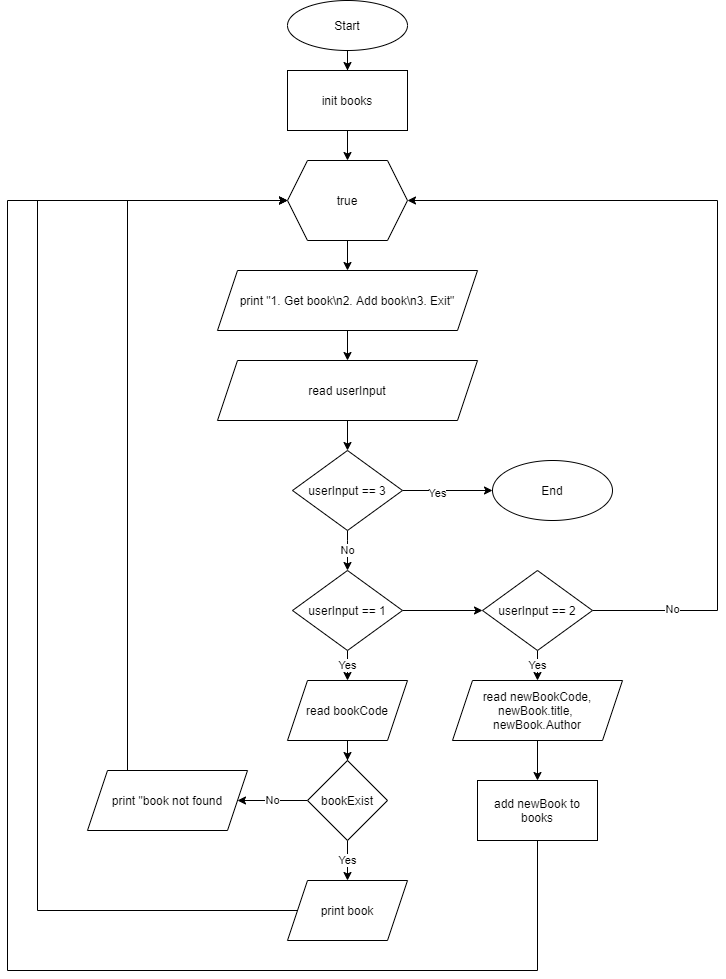

The diagram above was exported from draw.io. Its source (the exported page's mxGraphModel, read from the mxfile embedded in the PNG):
<mxGraphModel dx="1864" dy="611" grid="1" gridSize="10" guides="1" tooltips="1" connect="1" arrows="1" fold="1" page="1" pageScale="1" pageWidth="850" pageHeight="1100" math="0" shadow="0">
  <root>
    <mxCell id="0" />
    <mxCell id="1" parent="0" />
    <mxCell id="2nmtGQLw99tAUVa7b9f7-8" value="" style="edgeStyle=orthogonalEdgeStyle;rounded=0;orthogonalLoop=1;jettySize=auto;html=1;" edge="1" parent="1" source="2nmtGQLw99tAUVa7b9f7-1" target="2nmtGQLw99tAUVa7b9f7-7">
      <mxGeometry relative="1" as="geometry" />
    </mxCell>
    <mxCell id="2nmtGQLw99tAUVa7b9f7-1" value="Start" style="ellipse;whiteSpace=wrap;html=1;" vertex="1" parent="1">
      <mxGeometry x="160" y="90" width="120" height="50" as="geometry" />
    </mxCell>
    <mxCell id="2nmtGQLw99tAUVa7b9f7-5" value="" style="edgeStyle=orthogonalEdgeStyle;rounded=0;orthogonalLoop=1;jettySize=auto;html=1;" edge="1" parent="1" source="2nmtGQLw99tAUVa7b9f7-3" target="2nmtGQLw99tAUVa7b9f7-4">
      <mxGeometry relative="1" as="geometry" />
    </mxCell>
    <mxCell id="2nmtGQLw99tAUVa7b9f7-3" value="true" style="shape=hexagon;perimeter=hexagonPerimeter2;whiteSpace=wrap;html=1;fixedSize=1;" vertex="1" parent="1">
      <mxGeometry x="160" y="250" width="120" height="80" as="geometry" />
    </mxCell>
    <mxCell id="2nmtGQLw99tAUVa7b9f7-11" value="" style="edgeStyle=orthogonalEdgeStyle;rounded=0;orthogonalLoop=1;jettySize=auto;html=1;" edge="1" parent="1" source="2nmtGQLw99tAUVa7b9f7-4" target="2nmtGQLw99tAUVa7b9f7-10">
      <mxGeometry relative="1" as="geometry" />
    </mxCell>
    <mxCell id="2nmtGQLw99tAUVa7b9f7-4" value="print &quot;1. Get book\n2. Add book\n3. Exit&quot;" style="shape=parallelogram;perimeter=parallelogramPerimeter;whiteSpace=wrap;html=1;fixedSize=1;" vertex="1" parent="1">
      <mxGeometry x="90" y="360" width="260" height="60" as="geometry" />
    </mxCell>
    <mxCell id="2nmtGQLw99tAUVa7b9f7-9" value="" style="edgeStyle=orthogonalEdgeStyle;rounded=0;orthogonalLoop=1;jettySize=auto;html=1;" edge="1" parent="1" source="2nmtGQLw99tAUVa7b9f7-7" target="2nmtGQLw99tAUVa7b9f7-3">
      <mxGeometry relative="1" as="geometry" />
    </mxCell>
    <mxCell id="2nmtGQLw99tAUVa7b9f7-7" value="init books" style="whiteSpace=wrap;html=1;" vertex="1" parent="1">
      <mxGeometry x="160" y="160" width="120" height="60" as="geometry" />
    </mxCell>
    <mxCell id="2nmtGQLw99tAUVa7b9f7-13" value="" style="edgeStyle=orthogonalEdgeStyle;rounded=0;orthogonalLoop=1;jettySize=auto;html=1;" edge="1" parent="1" source="2nmtGQLw99tAUVa7b9f7-10" target="2nmtGQLw99tAUVa7b9f7-12">
      <mxGeometry relative="1" as="geometry" />
    </mxCell>
    <mxCell id="2nmtGQLw99tAUVa7b9f7-10" value="read userInput" style="shape=parallelogram;perimeter=parallelogramPerimeter;whiteSpace=wrap;html=1;fixedSize=1;" vertex="1" parent="1">
      <mxGeometry x="90" y="450" width="260" height="60" as="geometry" />
    </mxCell>
    <mxCell id="2nmtGQLw99tAUVa7b9f7-15" value="" style="edgeStyle=orthogonalEdgeStyle;rounded=0;orthogonalLoop=1;jettySize=auto;html=1;" edge="1" parent="1" source="2nmtGQLw99tAUVa7b9f7-12" target="2nmtGQLw99tAUVa7b9f7-14">
      <mxGeometry relative="1" as="geometry" />
    </mxCell>
    <mxCell id="2nmtGQLw99tAUVa7b9f7-20" value="Yes" style="edgeLabel;html=1;align=center;verticalAlign=middle;resizable=0;points=[];" vertex="1" connectable="0" parent="2nmtGQLw99tAUVa7b9f7-15">
      <mxGeometry x="-0.2533" y="-2" relative="1" as="geometry">
        <mxPoint as="offset" />
      </mxGeometry>
    </mxCell>
    <mxCell id="2nmtGQLw99tAUVa7b9f7-17" value="No" style="edgeStyle=orthogonalEdgeStyle;rounded=0;orthogonalLoop=1;jettySize=auto;html=1;" edge="1" parent="1" source="2nmtGQLw99tAUVa7b9f7-12" target="2nmtGQLw99tAUVa7b9f7-16">
      <mxGeometry relative="1" as="geometry">
        <Array as="points">
          <mxPoint x="220" y="630" />
          <mxPoint x="220" y="630" />
        </Array>
      </mxGeometry>
    </mxCell>
    <mxCell id="2nmtGQLw99tAUVa7b9f7-12" value="userInput == 3" style="rhombus;whiteSpace=wrap;html=1;" vertex="1" parent="1">
      <mxGeometry x="165" y="540" width="110" height="80" as="geometry" />
    </mxCell>
    <mxCell id="2nmtGQLw99tAUVa7b9f7-14" value="End" style="ellipse;whiteSpace=wrap;html=1;" vertex="1" parent="1">
      <mxGeometry x="365" y="550" width="120" height="60" as="geometry" />
    </mxCell>
    <mxCell id="2nmtGQLw99tAUVa7b9f7-19" value="Yes" style="edgeStyle=orthogonalEdgeStyle;rounded=0;orthogonalLoop=1;jettySize=auto;html=1;" edge="1" parent="1" source="2nmtGQLw99tAUVa7b9f7-16" target="2nmtGQLw99tAUVa7b9f7-18">
      <mxGeometry relative="1" as="geometry" />
    </mxCell>
    <mxCell id="2nmtGQLw99tAUVa7b9f7-32" value="" style="edgeStyle=orthogonalEdgeStyle;rounded=0;orthogonalLoop=1;jettySize=auto;html=1;" edge="1" parent="1" source="2nmtGQLw99tAUVa7b9f7-16" target="2nmtGQLw99tAUVa7b9f7-31">
      <mxGeometry relative="1" as="geometry" />
    </mxCell>
    <mxCell id="2nmtGQLw99tAUVa7b9f7-16" value="userInput == 1" style="rhombus;whiteSpace=wrap;html=1;" vertex="1" parent="1">
      <mxGeometry x="165" y="660" width="110" height="80" as="geometry" />
    </mxCell>
    <mxCell id="2nmtGQLw99tAUVa7b9f7-22" value="" style="edgeStyle=orthogonalEdgeStyle;rounded=0;orthogonalLoop=1;jettySize=auto;html=1;" edge="1" parent="1" source="2nmtGQLw99tAUVa7b9f7-18" target="2nmtGQLw99tAUVa7b9f7-21">
      <mxGeometry relative="1" as="geometry" />
    </mxCell>
    <mxCell id="2nmtGQLw99tAUVa7b9f7-18" value="read bookCode" style="shape=parallelogram;perimeter=parallelogramPerimeter;whiteSpace=wrap;html=1;fixedSize=1;" vertex="1" parent="1">
      <mxGeometry x="160" y="770" width="120" height="60" as="geometry" />
    </mxCell>
    <mxCell id="2nmtGQLw99tAUVa7b9f7-24" value="Yes" style="edgeStyle=orthogonalEdgeStyle;rounded=0;orthogonalLoop=1;jettySize=auto;html=1;" edge="1" parent="1" source="2nmtGQLw99tAUVa7b9f7-21" target="2nmtGQLw99tAUVa7b9f7-23">
      <mxGeometry relative="1" as="geometry" />
    </mxCell>
    <mxCell id="2nmtGQLw99tAUVa7b9f7-28" value="No" style="edgeStyle=orthogonalEdgeStyle;rounded=0;orthogonalLoop=1;jettySize=auto;html=1;" edge="1" parent="1" source="2nmtGQLw99tAUVa7b9f7-21" target="2nmtGQLw99tAUVa7b9f7-27">
      <mxGeometry relative="1" as="geometry" />
    </mxCell>
    <mxCell id="2nmtGQLw99tAUVa7b9f7-21" value="bookExist" style="rhombus;whiteSpace=wrap;html=1;" vertex="1" parent="1">
      <mxGeometry x="180" y="850" width="80" height="80" as="geometry" />
    </mxCell>
    <mxCell id="2nmtGQLw99tAUVa7b9f7-30" style="edgeStyle=orthogonalEdgeStyle;rounded=0;orthogonalLoop=1;jettySize=auto;html=1;entryX=0;entryY=0.5;entryDx=0;entryDy=0;" edge="1" parent="1" source="2nmtGQLw99tAUVa7b9f7-23" target="2nmtGQLw99tAUVa7b9f7-3">
      <mxGeometry relative="1" as="geometry">
        <Array as="points">
          <mxPoint x="-90" y="1000" />
          <mxPoint x="-90" y="290" />
        </Array>
      </mxGeometry>
    </mxCell>
    <mxCell id="2nmtGQLw99tAUVa7b9f7-23" value="print book" style="shape=parallelogram;perimeter=parallelogramPerimeter;whiteSpace=wrap;html=1;fixedSize=1;" vertex="1" parent="1">
      <mxGeometry x="160" y="970" width="120" height="60" as="geometry" />
    </mxCell>
    <mxCell id="2nmtGQLw99tAUVa7b9f7-29" style="edgeStyle=orthogonalEdgeStyle;rounded=0;orthogonalLoop=1;jettySize=auto;html=1;entryX=0;entryY=0.5;entryDx=0;entryDy=0;" edge="1" parent="1" source="2nmtGQLw99tAUVa7b9f7-27" target="2nmtGQLw99tAUVa7b9f7-3">
      <mxGeometry relative="1" as="geometry">
        <Array as="points">
          <mxPoint y="290" />
        </Array>
      </mxGeometry>
    </mxCell>
    <mxCell id="2nmtGQLw99tAUVa7b9f7-27" value="print &quot;book not found" style="shape=parallelogram;perimeter=parallelogramPerimeter;whiteSpace=wrap;html=1;fixedSize=1;" vertex="1" parent="1">
      <mxGeometry x="-40" y="860" width="160" height="60" as="geometry" />
    </mxCell>
    <mxCell id="2nmtGQLw99tAUVa7b9f7-34" value="Yes" style="edgeStyle=orthogonalEdgeStyle;rounded=0;orthogonalLoop=1;jettySize=auto;html=1;" edge="1" parent="1" source="2nmtGQLw99tAUVa7b9f7-31" target="2nmtGQLw99tAUVa7b9f7-33">
      <mxGeometry relative="1" as="geometry" />
    </mxCell>
    <mxCell id="2nmtGQLw99tAUVa7b9f7-38" style="edgeStyle=orthogonalEdgeStyle;rounded=0;orthogonalLoop=1;jettySize=auto;html=1;entryX=1;entryY=0.5;entryDx=0;entryDy=0;" edge="1" parent="1" source="2nmtGQLw99tAUVa7b9f7-31" target="2nmtGQLw99tAUVa7b9f7-3">
      <mxGeometry relative="1" as="geometry">
        <Array as="points">
          <mxPoint x="590" y="700" />
          <mxPoint x="590" y="290" />
        </Array>
      </mxGeometry>
    </mxCell>
    <mxCell id="2nmtGQLw99tAUVa7b9f7-39" value="No" style="edgeLabel;html=1;align=center;verticalAlign=middle;resizable=0;points=[];" vertex="1" connectable="0" parent="2nmtGQLw99tAUVa7b9f7-38">
      <mxGeometry x="-0.814" y="2" relative="1" as="geometry">
        <mxPoint as="offset" />
      </mxGeometry>
    </mxCell>
    <mxCell id="2nmtGQLw99tAUVa7b9f7-31" value="userInput == 2" style="rhombus;whiteSpace=wrap;html=1;" vertex="1" parent="1">
      <mxGeometry x="355" y="660" width="110" height="80" as="geometry" />
    </mxCell>
    <mxCell id="2nmtGQLw99tAUVa7b9f7-36" value="" style="edgeStyle=orthogonalEdgeStyle;rounded=0;orthogonalLoop=1;jettySize=auto;html=1;" edge="1" parent="1" source="2nmtGQLw99tAUVa7b9f7-33" target="2nmtGQLw99tAUVa7b9f7-35">
      <mxGeometry relative="1" as="geometry" />
    </mxCell>
    <mxCell id="2nmtGQLw99tAUVa7b9f7-33" value="read newBookCode,&lt;br&gt;newBook.title,&amp;nbsp;&lt;br&gt;newBook.Author" style="shape=parallelogram;perimeter=parallelogramPerimeter;whiteSpace=wrap;html=1;fixedSize=1;" vertex="1" parent="1">
      <mxGeometry x="325" y="770" width="170" height="60" as="geometry" />
    </mxCell>
    <mxCell id="2nmtGQLw99tAUVa7b9f7-37" style="edgeStyle=orthogonalEdgeStyle;rounded=0;orthogonalLoop=1;jettySize=auto;html=1;entryX=0;entryY=0.5;entryDx=0;entryDy=0;" edge="1" parent="1" source="2nmtGQLw99tAUVa7b9f7-35" target="2nmtGQLw99tAUVa7b9f7-3">
      <mxGeometry relative="1" as="geometry">
        <Array as="points">
          <mxPoint x="410" y="1060" />
          <mxPoint x="-120" y="1060" />
          <mxPoint x="-120" y="290" />
        </Array>
      </mxGeometry>
    </mxCell>
    <mxCell id="2nmtGQLw99tAUVa7b9f7-35" value="add newBook to books" style="whiteSpace=wrap;html=1;" vertex="1" parent="1">
      <mxGeometry x="350" y="870" width="120" height="60" as="geometry" />
    </mxCell>
  </root>
</mxGraphModel>